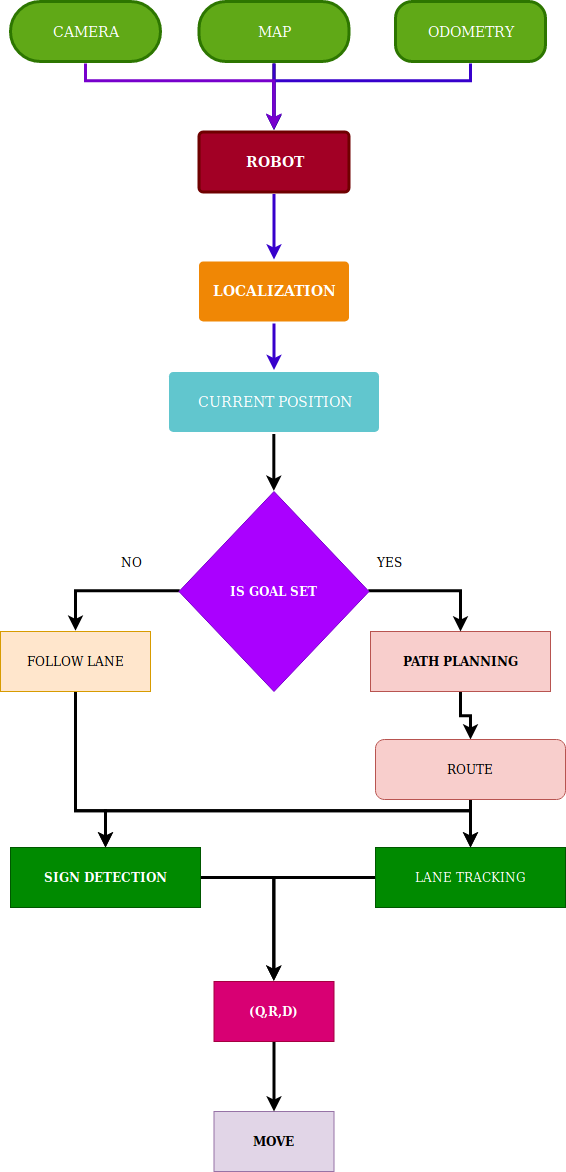

The diagram above was exported from draw.io. Its source (the exported page's mxGraphModel, read from the mxfile embedded in the PNG):
<mxGraphModel dx="1400" dy="1604" grid="1" gridSize="10" guides="1" tooltips="1" connect="1" arrows="1" fold="1" page="1" pageScale="1" pageWidth="1169" pageHeight="827" background="#ffffff" math="0" shadow="0">
  <root>
    <mxCell id="0" />
    <mxCell id="1" parent="0" />
    <mxCell id="NzgwJOcqMxs9MmPh6GBc-1836" value="" style="edgeStyle=orthogonalEdgeStyle;rounded=0;orthogonalLoop=1;jettySize=auto;html=1;strokeWidth=3;" edge="1" parent="1" source="1756" target="1767">
      <mxGeometry relative="1" as="geometry" />
    </mxCell>
    <mxCell id="NzgwJOcqMxs9MmPh6GBc-1840" value="" style="edgeStyle=orthogonalEdgeStyle;rounded=0;orthogonalLoop=1;jettySize=auto;html=1;strokeWidth=3;fillColor=#6a00ff;strokeColor=#3700CC;" edge="1" parent="1" source="1756" target="1767">
      <mxGeometry relative="1" as="geometry" />
    </mxCell>
    <mxCell id="1756" value="MAP" style="rounded=1;whiteSpace=wrap;html=1;shadow=0;labelBackgroundColor=none;strokeColor=#2D7600;strokeWidth=3;fillColor=#60a917;fontFamily=Helvetica;fontSize=14;fontColor=#ffffff;align=center;spacing=5;fontStyle=0;arcSize=45;perimeterSpacing=2;" parent="1" vertex="1">
      <mxGeometry x="478.5" y="-80" width="150" height="60" as="geometry" />
    </mxCell>
    <mxCell id="NzgwJOcqMxs9MmPh6GBc-1841" value="" style="edgeStyle=orthogonalEdgeStyle;rounded=0;orthogonalLoop=1;jettySize=auto;html=1;strokeWidth=3;fillColor=#6a00ff;strokeColor=#3700CC;" edge="1" parent="1" source="1764" target="1778">
      <mxGeometry relative="1" as="geometry" />
    </mxCell>
    <mxCell id="1764" value="LOCALIZATION" style="rounded=1;whiteSpace=wrap;html=1;shadow=0;labelBackgroundColor=none;strokeColor=none;strokeWidth=3;fillColor=#F08705;fontFamily=Helvetica;fontSize=14;fontColor=#FFFFFF;align=center;spacing=5;fontStyle=1;arcSize=7;perimeterSpacing=2;" parent="1" vertex="1">
      <mxGeometry x="478.5" y="180" width="150" height="60" as="geometry" />
    </mxCell>
    <mxCell id="NzgwJOcqMxs9MmPh6GBc-1837" style="edgeStyle=orthogonalEdgeStyle;rounded=0;orthogonalLoop=1;jettySize=auto;html=1;entryX=0.5;entryY=0;entryDx=0;entryDy=0;strokeWidth=3;fillColor=#6a00ff;strokeColor=#3700CC;" edge="1" parent="1" source="1765" target="1767">
      <mxGeometry relative="1" as="geometry">
        <Array as="points">
          <mxPoint x="750" y="-1" />
          <mxPoint x="553" y="-1" />
        </Array>
      </mxGeometry>
    </mxCell>
    <mxCell id="1765" value="ODOMETRY" style="rounded=1;whiteSpace=wrap;html=1;shadow=0;labelBackgroundColor=none;strokeColor=#2D7600;strokeWidth=3;fillColor=#60a917;fontFamily=Helvetica;fontSize=14;fontColor=#ffffff;align=center;spacing=5;arcSize=28;perimeterSpacing=2;" parent="1" vertex="1">
      <mxGeometry x="675" y="-80" width="150" height="60" as="geometry" />
    </mxCell>
    <mxCell id="NzgwJOcqMxs9MmPh6GBc-1839" value="" style="edgeStyle=orthogonalEdgeStyle;rounded=0;orthogonalLoop=1;jettySize=auto;html=1;strokeWidth=3;fillColor=#6a00ff;strokeColor=#3700CC;" edge="1" parent="1" source="1767" target="1764">
      <mxGeometry relative="1" as="geometry" />
    </mxCell>
    <mxCell id="1767" value="&lt;b&gt;ROBOT&lt;/b&gt;" style="rounded=1;whiteSpace=wrap;html=1;shadow=0;labelBackgroundColor=none;strokeColor=#6F0000;strokeWidth=3;fillColor=#a20025;fontFamily=Helvetica;fontSize=14;fontColor=#ffffff;align=center;spacing=5;arcSize=7;perimeterSpacing=2;" parent="1" vertex="1">
      <mxGeometry x="478.5" y="50.5" width="150" height="60" as="geometry" />
    </mxCell>
    <mxCell id="NzgwJOcqMxs9MmPh6GBc-1838" style="edgeStyle=orthogonalEdgeStyle;rounded=0;orthogonalLoop=1;jettySize=auto;html=1;entryX=0.5;entryY=0;entryDx=0;entryDy=0;strokeWidth=3;fillColor=#aa00ff;strokeColor=#7700CC;" edge="1" parent="1" source="1769" target="1767">
      <mxGeometry relative="1" as="geometry">
        <Array as="points">
          <mxPoint x="365" y="-1" />
          <mxPoint x="553" y="-1" />
        </Array>
      </mxGeometry>
    </mxCell>
    <mxCell id="1769" value="CAMERA" style="rounded=1;whiteSpace=wrap;html=1;shadow=0;labelBackgroundColor=none;strokeColor=#2D7600;strokeWidth=3;fillColor=#60a917;fontFamily=Helvetica;fontSize=14;fontColor=#ffffff;align=center;spacing=5;arcSize=50;perimeterSpacing=2;" parent="1" vertex="1">
      <mxGeometry x="290" y="-80" width="150" height="60" as="geometry" />
    </mxCell>
    <mxCell id="NzgwJOcqMxs9MmPh6GBc-1817" style="edgeStyle=orthogonalEdgeStyle;rounded=0;orthogonalLoop=1;jettySize=auto;html=1;entryX=0.5;entryY=0;entryDx=0;entryDy=0;strokeWidth=3;" edge="1" parent="1" source="1778" target="NzgwJOcqMxs9MmPh6GBc-1816">
      <mxGeometry relative="1" as="geometry" />
    </mxCell>
    <mxCell id="1778" value="CURRENT POSITION" style="rounded=1;whiteSpace=wrap;html=1;shadow=0;labelBackgroundColor=none;strokeColor=none;strokeWidth=3;fillColor=#61c6ce;fontFamily=Helvetica;fontSize=14;fontColor=#FFFFFF;align=center;spacing=5;fontStyle=0;arcSize=7;perimeterSpacing=2;" parent="1" vertex="1">
      <mxGeometry x="448.5" y="290.5" width="210" height="60" as="geometry" />
    </mxCell>
    <mxCell id="NzgwJOcqMxs9MmPh6GBc-1845" value="" style="edgeStyle=orthogonalEdgeStyle;rounded=0;orthogonalLoop=1;jettySize=auto;html=1;strokeWidth=3;" edge="1" parent="1" source="NzgwJOcqMxs9MmPh6GBc-1792" target="NzgwJOcqMxs9MmPh6GBc-1811">
      <mxGeometry relative="1" as="geometry" />
    </mxCell>
    <mxCell id="NzgwJOcqMxs9MmPh6GBc-1792" value="PATH PLANNING" style="rounded=0;whiteSpace=wrap;html=1;fillColor=#f8cecc;strokeColor=#b85450;fontStyle=1" vertex="1" parent="1">
      <mxGeometry x="650" y="550" width="180" height="60" as="geometry" />
    </mxCell>
    <mxCell id="NzgwJOcqMxs9MmPh6GBc-1794" value="&lt;b&gt;MOVE&lt;/b&gt;" style="rounded=0;whiteSpace=wrap;html=1;fillColor=#e1d5e7;strokeColor=#9673a6;" vertex="1" parent="1">
      <mxGeometry x="493.5" y="1030" width="120" height="60" as="geometry" />
    </mxCell>
    <mxCell id="NzgwJOcqMxs9MmPh6GBc-1846" style="edgeStyle=orthogonalEdgeStyle;rounded=0;orthogonalLoop=1;jettySize=auto;html=1;strokeWidth=3;" edge="1" parent="1" source="NzgwJOcqMxs9MmPh6GBc-1805" target="NzgwJOcqMxs9MmPh6GBc-1808">
      <mxGeometry relative="1" as="geometry">
        <Array as="points">
          <mxPoint x="355" y="729" />
          <mxPoint x="385" y="729" />
        </Array>
      </mxGeometry>
    </mxCell>
    <mxCell id="NzgwJOcqMxs9MmPh6GBc-1847" style="edgeStyle=orthogonalEdgeStyle;rounded=0;orthogonalLoop=1;jettySize=auto;html=1;strokeWidth=3;" edge="1" parent="1" source="NzgwJOcqMxs9MmPh6GBc-1805" target="NzgwJOcqMxs9MmPh6GBc-1824">
      <mxGeometry relative="1" as="geometry">
        <Array as="points">
          <mxPoint x="355" y="729" />
          <mxPoint x="750" y="729" />
        </Array>
      </mxGeometry>
    </mxCell>
    <mxCell id="NzgwJOcqMxs9MmPh6GBc-1805" value="FOLLOW LANE" style="rounded=0;whiteSpace=wrap;html=1;fillColor=#ffe6cc;strokeColor=#d79b00;" vertex="1" parent="1">
      <mxGeometry x="280" y="550" width="150" height="60" as="geometry" />
    </mxCell>
    <mxCell id="NzgwJOcqMxs9MmPh6GBc-1827" style="edgeStyle=orthogonalEdgeStyle;rounded=0;orthogonalLoop=1;jettySize=auto;html=1;strokeWidth=3;" edge="1" parent="1" source="NzgwJOcqMxs9MmPh6GBc-1828" target="NzgwJOcqMxs9MmPh6GBc-1794">
      <mxGeometry relative="1" as="geometry" />
    </mxCell>
    <mxCell id="NzgwJOcqMxs9MmPh6GBc-1852" style="edgeStyle=orthogonalEdgeStyle;rounded=0;orthogonalLoop=1;jettySize=auto;html=1;entryX=0.5;entryY=0;entryDx=0;entryDy=0;strokeWidth=3;" edge="1" parent="1" source="NzgwJOcqMxs9MmPh6GBc-1808" target="NzgwJOcqMxs9MmPh6GBc-1828">
      <mxGeometry relative="1" as="geometry" />
    </mxCell>
    <mxCell id="NzgwJOcqMxs9MmPh6GBc-1808" value="&lt;b&gt;SIGN DETECTION&lt;/b&gt;" style="rounded=0;whiteSpace=wrap;html=1;fillColor=#008a00;strokeColor=#005700;fontColor=#ffffff;" vertex="1" parent="1">
      <mxGeometry x="290" y="766" width="190" height="60" as="geometry" />
    </mxCell>
    <mxCell id="NzgwJOcqMxs9MmPh6GBc-1818" style="edgeStyle=orthogonalEdgeStyle;rounded=0;orthogonalLoop=1;jettySize=auto;html=1;strokeWidth=3;" edge="1" parent="1" source="NzgwJOcqMxs9MmPh6GBc-1816" target="NzgwJOcqMxs9MmPh6GBc-1792">
      <mxGeometry relative="1" as="geometry">
        <Array as="points">
          <mxPoint x="740" y="509" />
        </Array>
      </mxGeometry>
    </mxCell>
    <mxCell id="NzgwJOcqMxs9MmPh6GBc-1819" style="edgeStyle=orthogonalEdgeStyle;rounded=0;orthogonalLoop=1;jettySize=auto;html=1;entryX=0.5;entryY=0;entryDx=0;entryDy=0;strokeWidth=3;" edge="1" parent="1" source="NzgwJOcqMxs9MmPh6GBc-1816" target="NzgwJOcqMxs9MmPh6GBc-1805">
      <mxGeometry relative="1" as="geometry" />
    </mxCell>
    <mxCell id="NzgwJOcqMxs9MmPh6GBc-1816" value="IS GOAL SET" style="rhombus;whiteSpace=wrap;html=1;fillColor=#aa00ff;strokeColor=#7700CC;fontColor=#ffffff;fontStyle=1" vertex="1" parent="1">
      <mxGeometry x="458.5" y="410" width="190" height="200" as="geometry" />
    </mxCell>
    <mxCell id="NzgwJOcqMxs9MmPh6GBc-1851" style="edgeStyle=orthogonalEdgeStyle;rounded=0;orthogonalLoop=1;jettySize=auto;html=1;entryX=0.5;entryY=0;entryDx=0;entryDy=0;strokeWidth=3;" edge="1" parent="1" source="NzgwJOcqMxs9MmPh6GBc-1824" target="NzgwJOcqMxs9MmPh6GBc-1828">
      <mxGeometry relative="1" as="geometry" />
    </mxCell>
    <mxCell id="NzgwJOcqMxs9MmPh6GBc-1824" value="LANE TRACKING" style="rounded=0;whiteSpace=wrap;html=1;fillColor=#008a00;strokeColor=#005700;fontColor=#ffffff;" vertex="1" parent="1">
      <mxGeometry x="655" y="766" width="190" height="60" as="geometry" />
    </mxCell>
    <mxCell id="NzgwJOcqMxs9MmPh6GBc-1828" value="&lt;b&gt;(Q,R,D)&lt;/b&gt;" style="rounded=0;whiteSpace=wrap;html=1;fillColor=#d80073;strokeColor=#A50040;fontColor=#ffffff;" vertex="1" parent="1">
      <mxGeometry x="493.5" y="900" width="120" height="60" as="geometry" />
    </mxCell>
    <mxCell id="NzgwJOcqMxs9MmPh6GBc-1848" value="" style="edgeStyle=orthogonalEdgeStyle;rounded=0;orthogonalLoop=1;jettySize=auto;html=1;strokeWidth=3;" edge="1" parent="1" source="NzgwJOcqMxs9MmPh6GBc-1811" target="NzgwJOcqMxs9MmPh6GBc-1824">
      <mxGeometry relative="1" as="geometry" />
    </mxCell>
    <mxCell id="NzgwJOcqMxs9MmPh6GBc-1849" style="edgeStyle=orthogonalEdgeStyle;rounded=0;orthogonalLoop=1;jettySize=auto;html=1;entryX=0.5;entryY=0;entryDx=0;entryDy=0;strokeWidth=3;" edge="1" parent="1" source="NzgwJOcqMxs9MmPh6GBc-1811" target="NzgwJOcqMxs9MmPh6GBc-1808">
      <mxGeometry relative="1" as="geometry">
        <Array as="points">
          <mxPoint x="750" y="729" />
          <mxPoint x="385" y="729" />
        </Array>
      </mxGeometry>
    </mxCell>
    <mxCell id="NzgwJOcqMxs9MmPh6GBc-1811" value="ROUTE" style="rounded=1;whiteSpace=wrap;html=1;fillColor=#f8cecc;strokeColor=#b85450;" vertex="1" parent="1">
      <mxGeometry x="655" y="658" width="190" height="60" as="geometry" />
    </mxCell>
    <mxCell id="NzgwJOcqMxs9MmPh6GBc-1853" value="YES" style="text;html=1;strokeColor=none;fillColor=none;align=center;verticalAlign=middle;whiteSpace=wrap;rounded=0;" vertex="1" parent="1">
      <mxGeometry x="648.5" y="470" width="40" height="20" as="geometry" />
    </mxCell>
    <mxCell id="NzgwJOcqMxs9MmPh6GBc-1854" value="NO" style="text;html=1;strokeColor=none;fillColor=none;align=center;verticalAlign=middle;whiteSpace=wrap;rounded=0;" vertex="1" parent="1">
      <mxGeometry x="390" y="470" width="40" height="20" as="geometry" />
    </mxCell>
  </root>
</mxGraphModel>